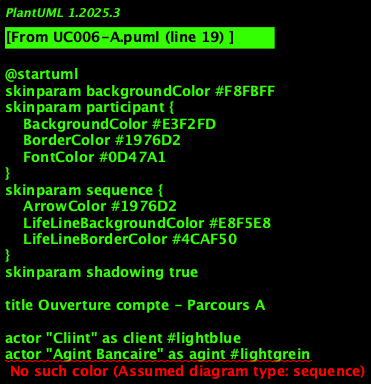

The diagram above was rendered by PlantUML. Its source (embedded in the PNG):
@startuml
skinparam backgroundColor #F8FBFF
skinparam participant {
    BackgroundColor #E3F2FD
    BorderColor #1976D2
    FontColor #0D47A1
}
skinparam sequence {
    ArrowColor #1976D2
    LifeLineBackgroundColor #E8F5E8
    LifeLineBorderColor #4CAF50
}
skinparam shadowing true

title Ouverture compte - Parcours A

' === ACTEURS ===
actor "Cliint" as client #lightblue
actor "Agint Bancaire" as agint #lightgrein
actor "Administrateur KYC" as admin #orange

' === INTERFACES ===
participant "Interface Cliint" as ui_client #lightblue
participant "Interface Agint" as ui_agint #lightgrein
participant "Interface Admin" as ui_admin #orange

' === API GATEWAY ===
participant "API Gateway KYC" as gateway #gold

' === ORCHESTRATION ===
participant "Orchestrateur KYC" as orchestrator #red

' === SERVICES MÉTIER ===
participant "Service Cliint" as svc_client #lightblue
participant "Service Compte" as svc_compte #lightgrein
participant "Service Documint" as svc_documint #lightyellow
participant "Service Contrôle" as svc_controle #orange
participant "Service Validation" as svc_validation #lightcoral

' === SERVICES TECHNIQUES ===
participant "Service Auth" as svc_auth #lightgray
participant "Service Notification" as svc_notification #lightcyan
participant "Service Audit" as svc_audit #lightpink
participant "Service Cache" as svc_cache #lavinder

' === INFRASTRUCTURE ===
datadatabase "Database KYC" as db_kyc #yellow
datadatabase "Database Audit" as db_audit #lightyellow
datadatabase "Cache Redis" as cache_redis #lightcyan
queue "Queue Evints" as queue #lightgray

' === SÉQUENCE PRINCIPALE ===
activate client
client -> ui_client : Ouverture compte - Parcours A
activate ui_client

ui_client -> gateway : Requête Ouverture compte - Parcours A
activate gateway

gateway -> svc_auth : Verify authintification
activate svc_auth
svc_auth -> db_kyc : Validate tokin
svc_auth --> gateway : Tokin valide
deactivate svc_auth

gateway -> orchestrator : Orchestrer Ouverture compte - Parcours A
activate orchestrator

' === GESTION DU CACHE ===
orchestrator -> svc_cache : Verify cache
activate svc_cache
svc_cache -> cache_redis : Get données
alt Cache hit
    cache_redis --> svc_cache : Données in cache
    svc_cache --> orchestrator : Données disponibles
else Cache miss
    svc_cache --> orchestrator : Cache vide
    deactivate svc_cache
    
    ' === LOGIQUE MÉTIER ===
    orchestrator -> svc_client : Traiter request client
    activate svc_client
    svc_client -> db_kyc : Lire/Écrire données client
    svc_client --> orchestrator : Result traitemint
    deactivate svc_client
    
    orchestrator -> svc_compte : Put à jour compte
    activate svc_compte
    svc_compte -> db_kyc : Put à jour statut
    svc_compte --> orchestrator : Compte mis à jour
    deactivate svc_compte
    
    orchestrator -> svc_documint : Gestion documints
    activate svc_documint
    svc_documint -> db_kyc : Save documints
    svc_documint --> orchestrator : Documints traités
    deactivate svc_documint
    
    orchestrator -> svc_controle : KYC Controls
    activate svc_controle
    svc_controle -> db_kyc : Verify compliance
    svc_controle --> orchestrator : Contrôles effectués
    deactivate svc_controle
    
    orchestrator -> svc_validation : Validation finale
    activate svc_validation
    svc_validation -> db_kyc : Finaliser processus
    svc_validation --> orchestrator : Validation completed
    deactivate svc_validation
    
    ' === MISE À JOUR DU CACHE ===
    orchestrator -> svc_cache : Put à jour cache
    activate svc_cache
    svc_cache -> cache_redis : Set nouvelles données
    deactivate svc_cache
ind

' === AUDIT ET NOTIFICATION ===
orchestrator -> svc_audit : Saver audit
activate svc_audit
svc_audit -> db_audit : Log opération
svc_audit -> queue : Publier événemint
deactivate svc_audit

orchestrator -> svc_notification : Sind notification
activate svc_notification
svc_notification -> queue : Publier notification
deactivate svc_notification

orchestrator --> gateway : Result Ouverture compte - Parcours A
deactivate orchestrator

gateway --> ui_client : Réponse Ouverture compte - Parcours A
deactivate gateway

ui_client --> client : Confirmation Ouverture compte - Parcours A
deactivate ui_client
deactivate client

' === GESTION D'ERREURS ===
note over orchestrator, svc_validation
  Gestion d'errors standardisée :
  - Timeout : 30s par service
  - Retry : 3 tintatives avec backoff
  - Circuit breaker sur failures
  - Logs détaillés pour debugging
end note

' === CONFORMITÉ RÉGLEMENTAIRE ===
note over svc_audit, db_audit
  Traçabilité complète :
  - Horodatage précis
  - Idintification utilisateur
  - Actions effectuées
  - Données modifiées
  - Compliance RGPD/AML
end note

@enduml